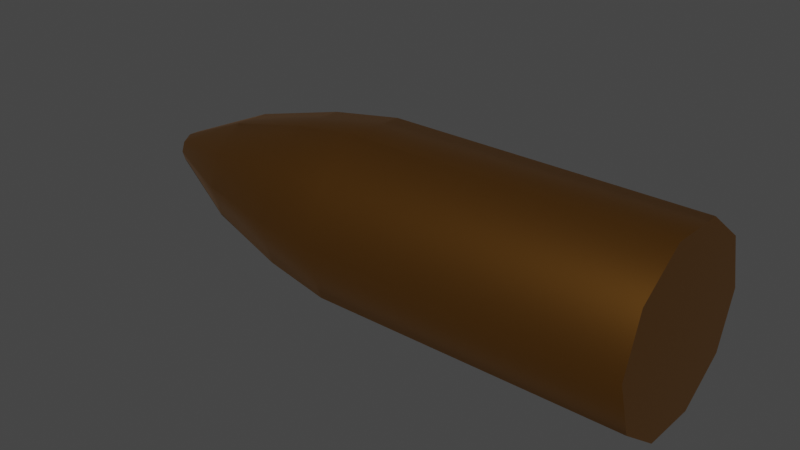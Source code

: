 # Source: Bullet.blend  (saved by Blender 2.92.15; exported with 4.5.12 LTS)
import bpy
from mathutils import Matrix  # noqa: F401  (used for matrix-valued properties, if any)

bpy.ops.wm.read_factory_settings(use_empty=True)
scene = bpy.context.scene
scene.name = 'Scene'

# ---- collections
col_collection = bpy.data.collections.new('Collection'); scene.collection.children.link(col_collection)

# ---- materials (node trees are filled in below, after node groups)
mat_material_bullet = bpy.data.materials.new('Material_Bullet')
mat_material_bullet.use_transparent_shadow = False

# ---- node groups
ng_auto_smooth = bpy.data.node_groups.new('Auto Smooth', 'GeometryNodeTree')
_s = ng_auto_smooth.interface.new_socket(name='Geometry', in_out='OUTPUT', socket_type='NodeSocketGeometry')
_s = ng_auto_smooth.interface.new_socket(name='Geometry', in_out='INPUT', socket_type='NodeSocketGeometry')
_s = ng_auto_smooth.interface.new_socket(name='Angle', in_out='INPUT', socket_type='NodeSocketFloat')
_s.subtype = 'ANGLE'
_s.min_value = 0.0
_s.max_value = 3.142
ng_auto_smooth.is_modifier = True
_N = ng_auto_smooth.nodes; _L = ng_auto_smooth.links
n0 = _N.new('NodeGroupOutput'); n0.name = 'Group Output'; n0.location = (480, -100)
n1 = _N.new('NodeGroupInput'); n1.name = 'Group Input'; n1.location = (-420, -300)
n2 = _N.new('NodeGroupInput'); n2.name = 'Group Input.001'; n2.location = (-60, -100)
n3 = _N.new('GeometryNodeSetShadeSmooth'); n3.name = 'Set Shade Smooth'; n3.location = (120, -100)
n3.domain = 'EDGE'
n4 = _N.new('GeometryNodeSetShadeSmooth'); n4.name = 'Set Shade Smooth.001'; n4.location = (300, -100)
n5 = _N.new('GeometryNodeInputMeshEdgeAngle'); n5.name = 'Edge Angle'; n5.location = (-420, -220)
n6 = _N.new('GeometryNodeInputEdgeSmooth'); n6.name = 'Is Edge Smooth'; n6.location = (-60, -160)
n7 = _N.new('GeometryNodeInputShadeSmooth'); n7.name = 'Is Face Smooth'; n7.location = (-240, -340)
n8 = _N.new('FunctionNodeBooleanMath'); n8.name = 'Boolean Math'; n8.location = (-60, -220)
n9 = _N.new('FunctionNodeCompare'); n9.name = 'Compare'; n9.location = (-240, -180)
n9.operation = 'LESS_EQUAL'
_L.new(n5.outputs[0], n9.inputs[0])
_L.new(n4.outputs[0], n0.inputs[0])
_L.new(n1.outputs[1], n9.inputs[1])
_L.new(n9.outputs[0], n8.inputs[0])
_L.new(n7.outputs[0], n8.inputs[1])
_L.new(n2.outputs[0], n3.inputs[0])
_L.new(n6.outputs[0], n3.inputs[1])
_L.new(n3.outputs[0], n4.inputs[0])
_L.new(n8.outputs[0], n3.inputs[2])
n0.is_active_output = True

# ---- material node trees
mat_material_bullet.use_nodes = True; mat_material_bullet.node_tree.nodes.clear()
_N = mat_material_bullet.node_tree.nodes; _L = mat_material_bullet.node_tree.links
n0 = _N.new('ShaderNodeBsdfPrincipled'); n0.name = 'Principled BSDF'; n0.location = (10, 300)
n0.distribution = 'GGX'
n0.subsurface_method = 'BURLEY'
n0.inputs[0].default_value = (0.5583, 0.2502, 0.05127, 1.0)
n0.inputs[1].default_value = 1.0
n0.inputs[2].default_value = 0.35
n0.inputs[3].default_value = 1.45
n0.inputs[27].default_value = (0.0, 0.0, 0.0, 1.0)
n0.inputs[28].default_value = 1.0
n1 = _N.new('ShaderNodeOutputMaterial'); n1.name = 'Material Output'; n1.location = (300, 300)
_L.new(n0.outputs[0], n1.inputs[0])
n1.is_active_output = True

# ---- world
world_world = bpy.data.worlds.new('World'); scene.world = world_world
world_world.use_nodes = True; world_world.node_tree.nodes.clear()
_N = world_world.node_tree.nodes; _L = world_world.node_tree.links
n0 = _N.new('ShaderNodeOutputWorld'); n0.name = 'World Output'; n0.location = (300, 300)
n1 = _N.new('ShaderNodeBackground'); n1.name = 'Background'; n1.location = (10, 300)
n1.inputs[0].default_value = (0.05088, 0.05088, 0.05088, 1.0)
_L.new(n1.outputs[0], n0.inputs[0])
n0.is_active_output = True
world_world.color = (0.05088, 0.05088, 0.05088)
world_world.use_sun_shadow = False
world_world.sun_shadow_jitter_overblur = 0.0

# ---- meshes
me_cylinder_001 = bpy.data.meshes.new('Cylinder.001')
me_cylinder_001.from_pydata([(1.01e-08, -0.02987, 0.1111), (2.318e-09, -0.02987, 0.01133), (-0.01756, -0.02417, 0.1111), (-0.01756, -0.02417, 0.01133), (-0.02841, -0.009232, 0.1111), (-0.02841, -0.009232, 0.01133), (-0.02841, 0.009232, 0.1111), (-0.02841, 0.009232, 0.01133), (-0.01756, 0.02417, 0.1111), (-0.01756, 0.02417, 0.01133), (1.271e-08, 0.02987, 0.1111), (4.93e-09, 0.02987, 0.01133), (0.01756, 0.02417, 0.1111), (0.01756, 0.02417, 0.01133), (0.02841, 0.009232, 0.1111), (0.02841, 0.009232, 0.01133), (0.02841, -0.009232, 0.1111), (0.02841, -0.009232, 0.01133), (0.01756, -0.02417, 0.1111), (0.01756, -0.02417, 0.01133), (-0.01539, -0.02118, -0.01166), (-1.107e-10, -0.02618, -0.01166), (-0.02489, -0.008089, -0.01166), (-0.02489, 0.008089, -0.01166), (-0.01539, 0.02118, -0.01166), (2.178e-09, 0.02618, -0.01166), (0.01539, 0.02118, -0.01166), (0.02489, 0.008089, -0.01166), (0.02489, -0.008089, -0.01166), (0.01539, -0.02118, -0.01166), (-0.01086, -0.01494, -0.04079), (6.555e-10, -0.01847, -0.04079), (-0.01757, -0.005708, -0.04079), (-0.01757, 0.005708, -0.04079), (-0.01086, 0.01494, -0.04079), (2.27e-09, 0.01847, -0.04079), (0.01086, 0.01494, -0.04079), (0.01757, 0.005708, -0.04079), (0.01757, -0.005708, -0.04079), (0.01086, -0.01494, -0.04079), (-0.003142, -0.004325, -0.06993), (-1.085e-08, -0.005345, -0.06993), (-0.005084, -0.001652, -0.06993), (-0.005084, 0.001652, -0.06993), (-0.003142, 0.004325, -0.06993), (-1.038e-08, 0.005345, -0.06993), (0.003142, 0.004325, -0.06993), (0.005084, 0.001652, -0.06993), (0.005084, -0.001652, -0.06993), (0.003142, -0.004325, -0.06993)], [], [(0, 1, 3, 2), (2, 3, 5, 4), (4, 5, 7, 6), (6, 7, 9, 8), (8, 9, 11, 10), (10, 11, 13, 12), (12, 13, 15, 14), (14, 15, 17, 16), (1, 19, 29, 21), (16, 17, 19, 18), (18, 19, 1, 0), (0, 2, 4, 6, 8, 10, 12, 14, 16, 18), (27, 26, 36, 37), (19, 17, 28, 29), (17, 15, 27, 28), (15, 13, 26, 27), (13, 11, 25, 26), (11, 9, 24, 25), (9, 7, 23, 24), (3, 1, 21, 20), (7, 5, 22, 23), (5, 3, 20, 22), (34, 33, 43, 44), (24, 23, 33, 34), (20, 21, 31, 30), (28, 27, 37, 38), (25, 24, 34, 35), (22, 20, 30, 32), (29, 28, 38, 39), (26, 25, 35, 36), (23, 22, 32, 33), (21, 29, 39, 31), (40, 41, 49, 48, 47, 46, 45, 44, 43, 42), (30, 31, 41, 40), (38, 37, 47, 48), (35, 34, 44, 45), (32, 30, 40, 42), (39, 38, 48, 49), (36, 35, 45, 46), (33, 32, 42, 43), (31, 39, 49, 41), (37, 36, 46, 47)])
me_cylinder_001.polygons.foreach_set('use_smooth', [True] * 42)
_uv = me_cylinder_001.uv_layers.new(name='UVMap')
_uv.uv.foreach_set('vector', [1.0, 0.5, 1.0, 1.0, 0.9, 1.0, 0.9, 0.5, 0.9, 0.5, 0.9, 1.0, 0.8, 1.0, 0.8, 0.5, 0.8, 0.5, 0.8, 1.0, 0.7, 1.0, 0.7, 0.5, 0.7, 0.5, 0.7, 1.0, 0.6, 1.0, 0.6, 0.5, 0.6, 0.5, 0.6, 1.0, 0.5, 1.0, 0.5, 0.5, 0.5, 0.5, 0.5, 1.0, 0.4, 1.0, 0.4, 0.5, 0.4, 0.5, 0.4, 1.0, 0.3, 1.0, 0.3, 0.5, 0.3, 0.5, 0.3, 1.0, 0.2, 1.0, 0.2, 0.5, -7.451e-08, 1.0, 0.1, 1.0, 0.1, 1.0, -7.451e-08, 1.0, 0.2, 0.5, 0.2, 1.0, 0.1, 1.0, 0.1, 0.5, 0.1, 0.5, 0.1, 1.0, -7.451e-08, 1.0, -7.451e-08, 0.5, 0.75, 0.49, 0.8911, 0.4442, 0.9783, 0.3242, 0.9783, 0.1758, 0.8911, 0.05584, 0.75, 0.01, 0.6089, 0.05584, 0.5217, 0.1758, 0.5217, 0.3242, 0.6089, 0.4442, 0.3, 1.0, 0.4, 1.0, 0.4, 1.0, 0.3, 1.0, 0.1, 1.0, 0.2, 1.0, 0.2, 1.0, 0.1, 1.0, 0.2, 1.0, 0.3, 1.0, 0.3, 1.0, 0.2, 1.0, 0.3, 1.0, 0.4, 1.0, 0.4, 1.0, 0.3, 1.0, 0.4, 1.0, 0.5, 1.0, 0.5, 1.0, 0.4, 1.0, 0.5, 1.0, 0.6, 1.0, 0.6, 1.0, 0.5, 1.0, 0.6, 1.0, 0.7, 1.0, 0.7, 1.0, 0.6, 1.0, 0.9, 1.0, 1.0, 1.0, 1.0, 1.0, 0.9, 1.0, 0.7, 1.0, 0.8, 1.0, 0.8, 1.0, 0.7, 1.0, 0.8, 1.0, 0.9, 1.0, 0.9, 1.0, 0.8, 1.0, 0.6, 1.0, 0.7, 1.0, 0.7, 1.0, 0.6, 1.0, 0.6, 1.0, 0.7, 1.0, 0.7, 1.0, 0.6, 1.0, 0.9, 1.0, 1.0, 1.0, 1.0, 1.0, 0.9, 1.0, 0.2, 1.0, 0.3, 1.0, 0.3, 1.0, 0.2, 1.0, 0.5, 1.0, 0.6, 1.0, 0.6, 1.0, 0.5, 1.0, 0.8, 1.0, 0.9, 1.0, 0.9, 1.0, 0.8, 1.0, 0.1, 1.0, 0.2, 1.0, 0.2, 1.0, 0.1, 1.0, 0.4, 1.0, 0.5, 1.0, 0.5, 1.0, 0.4, 1.0, 0.7, 1.0, 0.8, 1.0, 0.8, 1.0, 0.7, 1.0, -7.451e-08, 1.0, 0.1, 1.0, 0.1, 1.0, -7.451e-08, 1.0, 0.3911, 0.4442, 0.25, 0.49, 0.1089, 0.4442, 0.02175, 0.3242, 0.02175, 0.1758, 0.1089, 0.05584, 0.25, 0.01, 0.3911, 0.05584, 0.4783, 0.1758, 0.4783, 0.3242, 0.9, 1.0, 1.0, 1.0, 1.0, 1.0, 0.9, 1.0, 0.2, 1.0, 0.3, 1.0, 0.3, 1.0, 0.2, 1.0, 0.5, 1.0, 0.6, 1.0, 0.6, 1.0, 0.5, 1.0, 0.8, 1.0, 0.9, 1.0, 0.9, 1.0, 0.8, 1.0, 0.1, 1.0, 0.2, 1.0, 0.2, 1.0, 0.1, 1.0, 0.4, 1.0, 0.5, 1.0, 0.5, 1.0, 0.4, 1.0, 0.7, 1.0, 0.8, 1.0, 0.8, 1.0, 0.7, 1.0, -7.451e-08, 1.0, 0.1, 1.0, 0.1, 1.0, -7.451e-08, 1.0, 0.3, 1.0, 0.4, 1.0, 0.4, 1.0, 0.3, 1.0])
me_cylinder_001.materials.append(mat_material_bullet)
me_cylinder_001.use_remesh_fix_poles = True
me_cylinder_001.use_remesh_preserve_attributes = False
me_cylinder_001.use_mirror_vertex_groups = False
me_cylinder_001.update()

# ---- objects
ob_bullet = bpy.data.objects.new('Bullet', me_cylinder_001)

# ---- transforms, parenting, visibility, modifiers, constraints
ob_bullet.location = (0.0, 0.0, 0.0)
ob_bullet.rotation_euler = (-1.571, 1.546, -1.571)
ob_bullet.lineart.crease_threshold = 0.0
_m = ob_bullet.modifiers.new('Auto Smooth', 'NODES')
_m.node_group = ng_auto_smooth
_gi = [s.identifier for s in ng_auto_smooth.interface.items_tree if s.item_type == 'SOCKET' and s.in_out == 'INPUT']
_m[_gi[1]] = 0.6981  # Angle

# ---- collection membership
col_collection.objects.link(ob_bullet)

# ---- scene / render settings (as saved in the file)
scene.frame_start = 1; scene.frame_end = 250; scene.frame_set(1)
scene.render.engine = 'BLENDER_EEVEE_NEXT'
scene.cycles.use_denoising = False
scene.cycles.samples = 128
scene.cycles.sampling_pattern = 'TABULATED_SOBOL'
scene.cycles.use_adaptive_sampling = False
scene.cycles.use_light_tree = False
scene.view_settings.view_transform = 'Filmic'
bpy.context.view_layer.update()

# ---- added for rendering (the .blend has no active camera and no usable light): camera, sun
cam_auto = bpy.data.cameras.new('AutoCamera')
cam_auto.lens = 50.0
cam_auto.sensor_width = 36.0
cam_auto.clip_end = 1000.0
ob_auto_camera = bpy.data.objects.new('AutoCamera', cam_auto)
scene.collection.objects.link(ob_auto_camera)
ob_auto_camera.location = (0.205606, -0.222054, 0.148036)
ob_auto_camera.rotation_euler = (1.09748, -7.21219e-08, 0.694738)
scene.camera = ob_auto_camera
light_auto_sun = bpy.data.lights.new('AutoSun', 'SUN')
light_auto_sun.energy = 3.0
light_auto_sun.angle = 0.0523599
ob_auto_sun = bpy.data.objects.new('AutoSun', light_auto_sun)
scene.collection.objects.link(ob_auto_sun)
ob_auto_sun.rotation_euler = (0.872665, 0.174533, 0.523599)
bpy.context.view_layer.update()
